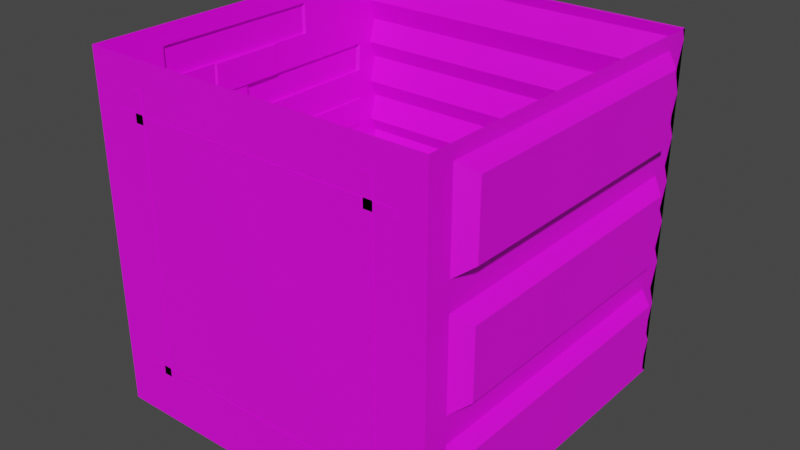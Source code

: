 # Source: map_tileset_4.blend  (saved by Blender 3.3.6; exported with 4.5.12 LTS)
import bpy
from mathutils import Matrix  # noqa: F401  (used for matrix-valued properties, if any)

bpy.ops.wm.read_factory_settings(use_empty=True)
scene = bpy.context.scene
scene.name = 'Scene'

# ---- collections
col_collection = bpy.data.collections.new('Collection'); scene.collection.children.link(col_collection)

# ---- images (referenced by path relative to the original .blend; pixels are not part of the script)
import os
ASSET_DIR = os.environ.get("B2B_ASSET_DIR", "")  # directory of the original .blend (textures are referenced by path, not embedded)
HERE = os.path.dirname(os.path.abspath(__file__))  # packed textures are extracted next to this script under _unpacked/

def load_image(name, relpath, width, height, colorspace="sRGB"):
    """Load a texture the original file referenced (path relative to the .blend, or extracted next to this script)."""
    p = next((c for c in (os.path.join(HERE, relpath), os.path.join(ASSET_DIR, relpath)) if relpath and os.path.exists(c)), "")
    if p:
        img = bpy.data.images.load(p, check_existing=True)
        img.name = name
    else:  # same state as the original file: an image datablock whose file is absent (Cycles renders it pink)
        img = bpy.data.images.new(name, width, height)
        img.source = "FILE"
        img.filepath = "//" + (relpath or name)
    img.colorspace_settings.name = colorspace
    return img
img_concrete_wall_0_png = load_image('concrete_wall_0.png', 'concrete_wall_0.png', 1024, 1024, 'sRGB')
img_ribbed_wall_png = load_image('ribbed_wall.png', 'ribbed_wall.png', 1024, 1024, 'sRGB')
img_brick_wall_png = load_image('brick_wall.png', 'brick_wall.png', 1024, 1024, 'sRGB')
img_concrete_wall_1_png = load_image('concrete_wall_1.png', 'concrete_wall_1.png', 1024, 1024, 'sRGB')
img_metal_001_diffuse_png = load_image('metal_001_diffuse.png', 'metal_001_diffuse.png', 1024, 1024, 'sRGB')
img_wood1_png = load_image('wood1.png', 'wood1.png', 1024, 1024, 'sRGB')

# ---- materials (node trees are filled in below, after node groups)
mat_wall_01 = bpy.data.materials.new('Wall_01')
mat_wall_01.use_transparent_shadow = False
mat_wall_02 = bpy.data.materials.new('Wall_02')
mat_wall_02.use_transparent_shadow = False
mat_wall_03 = bpy.data.materials.new('Wall_03')
mat_wall_03.use_transparent_shadow = False
mat_wall_01_002 = bpy.data.materials.new('Wall_01.002')
mat_wall_01_002.use_transparent_shadow = False
mat_wall_02_002 = bpy.data.materials.new('Wall_02.002')
mat_wall_02_002.use_transparent_shadow = False
mat_wall_02_001 = bpy.data.materials.new('Wall_02.001')
mat_wall_02_001.use_transparent_shadow = False

# ---- material node trees
mat_wall_01.use_nodes = True; mat_wall_01.node_tree.nodes.clear()
_N = mat_wall_01.node_tree.nodes; _L = mat_wall_01.node_tree.links
n0 = _N.new('ShaderNodeBsdfPrincipled'); n0.name = 'Principled BSDF'; n0.location = (10, 300)
n0.distribution = 'GGX'
n0.subsurface_method = 'BURLEY'
n0.inputs[3].default_value = 1.45
n0.inputs[27].default_value = (0.0, 0.0, 0.0, 1.0)
n0.inputs[28].default_value = 1.0
n1 = _N.new('ShaderNodeOutputMaterial'); n1.name = 'Material Output'; n1.location = (300, 300)
n2 = _N.new('ShaderNodeTexImage'); n2.name = 'Image Texture'; n2.location = (-280, 280)
n2.image = img_concrete_wall_0_png
_L.new(n0.outputs[0], n1.inputs[0])
_L.new(n2.outputs[0], n0.inputs[0])
n1.is_active_output = True
mat_wall_02.use_nodes = True; mat_wall_02.node_tree.nodes.clear()
_N = mat_wall_02.node_tree.nodes; _L = mat_wall_02.node_tree.links
n0 = _N.new('ShaderNodeBsdfPrincipled'); n0.name = 'Principled BSDF'; n0.location = (10, 300)
n0.distribution = 'GGX'
n0.subsurface_method = 'BURLEY'
n0.inputs[3].default_value = 1.45
n0.inputs[27].default_value = (0.0, 0.0, 0.0, 1.0)
n0.inputs[28].default_value = 1.0
n1 = _N.new('ShaderNodeOutputMaterial'); n1.name = 'Material Output'; n1.location = (300, 300)
n2 = _N.new('ShaderNodeTexImage'); n2.name = 'Image Texture'; n2.location = (-280, 280)
n2.image = img_ribbed_wall_png
_L.new(n0.outputs[0], n1.inputs[0])
_L.new(n2.outputs[0], n0.inputs[0])
n1.is_active_output = True
mat_wall_03.use_nodes = True; mat_wall_03.node_tree.nodes.clear()
_N = mat_wall_03.node_tree.nodes; _L = mat_wall_03.node_tree.links
n0 = _N.new('ShaderNodeBsdfPrincipled'); n0.name = 'Principled BSDF'; n0.location = (10, 300)
n0.distribution = 'GGX'
n0.subsurface_method = 'BURLEY'
n0.inputs[3].default_value = 1.45
n0.inputs[27].default_value = (0.0, 0.0, 0.0, 1.0)
n0.inputs[28].default_value = 1.0
n1 = _N.new('ShaderNodeOutputMaterial'); n1.name = 'Material Output'; n1.location = (300, 300)
n2 = _N.new('ShaderNodeTexImage'); n2.name = 'Image Texture'; n2.location = (-280, 280)
n2.image = img_brick_wall_png
_L.new(n0.outputs[0], n1.inputs[0])
_L.new(n2.outputs[0], n0.inputs[0])
n1.is_active_output = True
mat_wall_01_002.use_nodes = True; mat_wall_01_002.node_tree.nodes.clear()
_N = mat_wall_01_002.node_tree.nodes; _L = mat_wall_01_002.node_tree.links
n0 = _N.new('ShaderNodeBsdfPrincipled'); n0.name = 'Principled BSDF'; n0.location = (10, 300)
n0.distribution = 'GGX'
n0.subsurface_method = 'BURLEY'
n0.inputs[3].default_value = 1.45
n0.inputs[27].default_value = (0.0, 0.0, 0.0, 1.0)
n0.inputs[28].default_value = 1.0
n1 = _N.new('ShaderNodeOutputMaterial'); n1.name = 'Material Output'; n1.location = (300, 300)
n2 = _N.new('ShaderNodeTexImage'); n2.name = 'Image Texture'; n2.location = (-280, 280)
n2.image = img_concrete_wall_1_png
n2.interpolation = 'Closest'
_L.new(n0.outputs[0], n1.inputs[0])
_L.new(n2.outputs[0], n0.inputs[0])
n1.is_active_output = True
mat_wall_02_002.use_nodes = True; mat_wall_02_002.node_tree.nodes.clear()
_N = mat_wall_02_002.node_tree.nodes; _L = mat_wall_02_002.node_tree.links
n0 = _N.new('ShaderNodeBsdfPrincipled'); n0.name = 'Principled BSDF'; n0.location = (10, 300)
n0.distribution = 'GGX'
n0.subsurface_method = 'BURLEY'
n0.inputs[3].default_value = 1.45
n0.inputs[27].default_value = (0.0, 0.0, 0.0, 1.0)
n0.inputs[28].default_value = 1.0
n1 = _N.new('ShaderNodeOutputMaterial'); n1.name = 'Material Output'; n1.location = (300, 300)
n2 = _N.new('ShaderNodeTexImage'); n2.name = 'Image Texture'; n2.location = (-280, 280)
n2.image = img_metal_001_diffuse_png
_L.new(n0.outputs[0], n1.inputs[0])
_L.new(n2.outputs[0], n0.inputs[0])
n1.is_active_output = True
mat_wall_02_001.use_nodes = True; mat_wall_02_001.node_tree.nodes.clear()
_N = mat_wall_02_001.node_tree.nodes; _L = mat_wall_02_001.node_tree.links
n0 = _N.new('ShaderNodeBsdfPrincipled'); n0.name = 'Principled BSDF'; n0.location = (10, 300)
n0.distribution = 'GGX'
n0.subsurface_method = 'BURLEY'
n0.inputs[3].default_value = 1.45
n0.inputs[27].default_value = (0.0, 0.0, 0.0, 1.0)
n0.inputs[28].default_value = 1.0
n1 = _N.new('ShaderNodeOutputMaterial'); n1.name = 'Material Output'; n1.location = (300, 300)
n2 = _N.new('ShaderNodeTexImage'); n2.name = 'Image Texture'; n2.location = (-280, 280)
n2.image = img_wood1_png
_L.new(n0.outputs[0], n1.inputs[0])
_L.new(n2.outputs[0], n0.inputs[0])
n1.is_active_output = True

# ---- world
world_world = bpy.data.worlds.new('World'); scene.world = world_world
world_world.use_nodes = True; world_world.node_tree.nodes.clear()
_N = world_world.node_tree.nodes; _L = world_world.node_tree.links
n0 = _N.new('ShaderNodeOutputWorld'); n0.name = 'World Output'; n0.location = (300, 300)
n1 = _N.new('ShaderNodeBackground'); n1.name = 'Background'; n1.location = (10, 300)
n1.inputs[0].default_value = (0.05088, 0.05088, 0.05088, 1.0)
_L.new(n1.outputs[0], n0.inputs[0])
n0.is_active_output = True
world_world.color = (0.05088, 0.05088, 0.05088)
world_world.use_sun_shadow = False
world_world.sun_shadow_jitter_overblur = 0.0

# ---- meshes
me_plane = bpy.data.meshes.new('Plane')
me_plane.from_pydata([(-1.0, -1.0, 0.0), (1.0, -1.0, 0.0), (-1.0, 1.0, 0.0), (1.0, 1.0, 0.0)], [], [(0, 1, 3, 2)])
_uv = me_plane.uv_layers.new(name='UVMap')
_uv.uv.foreach_set('vector', [0.0, 0.0, 1.0, 0.0, 1.0, 1.0, 0.0, 1.0])
me_plane.use_remesh_fix_poles = True
me_plane.use_remesh_preserve_attributes = False
me_plane.update()
me_plane_001 = bpy.data.meshes.new('Plane.001')
me_plane_001.from_pydata([(1.0, -1.0, -1.192e-07), (1.0, -1.0, 2.0), (1.0, 1.0, 1.192e-07), (1.0, 1.0, 2.0), (1.081, -0.7803, 1.19), (1.081, -0.7813, 0.8082), (1.081, 0.7837, 0.8095), (1.081, 0.7827, 1.198), (1.081, 0.7934, 1.464), (1.081, 0.7881, 1.862), (1.081, -0.7768, 1.865), (1.081, -0.7789, 1.468), (1.081, 0.7999, 0.5466), (1.081, 0.7999, 0.1327), (1.081, -0.7848, 0.1297), (1.081, -0.784, 0.5446), (1.0, 0.8619, 0.5926), (1.0, 0.8619, 0.08683), (1.0, -0.8532, 0.08363), (1.0, -0.8521, 0.5905), (1.0, -0.8539, 1.25), (1.0, -0.8552, 0.7478), (1.0, 0.863, 0.7491), (1.0, 0.8616, 1.259), (1.0, 0.8685, 1.407), (1.0, 0.8616, 1.919), (1.0, -0.8497, 1.922), (1.0, -0.8525, 1.411)], [], [(0, 1, 27, 24, 3, 2, 22, 23, 20, 21), (5, 4, 7, 6), (21, 22, 16, 19, 18, 0), (3, 24, 25, 26, 27, 1), (10, 9, 8, 11), (0, 18, 17, 16, 22, 2), (13, 14, 15, 12), (13, 12, 16, 17), (14, 13, 17, 18), (15, 14, 18, 19), (12, 15, 19, 16), (4, 5, 21, 20), (5, 6, 22, 21), (6, 7, 23, 22), (7, 4, 20, 23), (8, 9, 25, 24), (9, 10, 26, 25), (10, 11, 27, 26), (11, 8, 24, 27)])
_uv = me_plane_001.uv_layers.new(name='UVMap')
_uv.uv.foreach_set('vector', [-5.96e-08, 1.0, 0.0, -5.96e-08, 0.07376, 0.2944, 0.9342, 0.2965, 1.0, 0.0, 1.0, 1.0, 0.9315, 0.6254, 0.9308, 0.3706, 0.07307, 0.3748, 0.07238, 0.6261, 0.112, 0.5959, 0.1125, 0.4048, 0.8914, 0.401, 0.8919, 0.5953, 0.07238, 0.6261, 0.9315, 0.6254, 0.931, 0.7037, 0.07395, 0.7048, 0.07342, 0.9582, -5.96e-08, 1.0, 1.0, 0.0, 0.9342, 0.2965, 0.9308, 0.04032, 0.07513, 0.03895, 0.07376, 0.2944, 0.0, -5.96e-08, 0.1129, 0.06759, 0.8932, 0.06888, 0.8958, 0.2678, 0.1119, 0.2659, -5.96e-08, 1.0, 0.07342, 0.9582, 0.931, 0.9566, 0.931, 0.7037, 0.9315, 0.6254, 1.0, 1.0, 0.8985, 0.9336, 0.1059, 0.9352, 0.1064, 0.7277, 0.8985, 0.7267, 0.8985, 0.9336, 0.8985, 0.7267, 0.931, 0.7037, 0.931, 0.9566, 0.1059, 0.9352, 0.8985, 0.9336, 0.931, 0.9566, 0.07342, 0.9582, 0.1064, 0.7277, 0.1059, 0.9352, 0.07342, 0.9582, 0.07395, 0.7048, 0.8985, 0.7267, 0.1064, 0.7277, 0.07395, 0.7048, 0.931, 0.7037, 0.1125, 0.4048, 0.112, 0.5959, 0.07238, 0.6261, 0.07307, 0.3748, 0.112, 0.5959, 0.8919, 0.5953, 0.9315, 0.6254, 0.07238, 0.6261, 0.8919, 0.5953, 0.8914, 0.401, 0.9308, 0.3706, 0.9315, 0.6254, 0.8914, 0.401, 0.1125, 0.4048, 0.07307, 0.3748, 0.9308, 0.3706, 0.8958, 0.2678, 0.8932, 0.06888, 0.9308, 0.04032, 0.9342, 0.2965, 0.8932, 0.06888, 0.1129, 0.06759, 0.07513, 0.03895, 0.9308, 0.04032, 0.1129, 0.06759, 0.1119, 0.2659, 0.07376, 0.2944, 0.07513, 0.03895, 0.1119, 0.2659, 0.8958, 0.2678, 0.9342, 0.2965, 0.07376, 0.2944])
me_plane_001.materials.append(mat_wall_01)
me_plane_001.use_remesh_fix_poles = True
me_plane_001.use_remesh_preserve_attributes = False
me_plane_001.update()
me_plane_002 = bpy.data.meshes.new('Plane.002')
me_plane_002.from_pydata([(-1.0, 1.0, 0.0), (1.0, 1.0, 0.0), (-1.0, 0.98, 2.0), (1.0, 0.98, 2.0), (-1.0, 1.0, 1.942), (1.0, 1.0, 1.942), (-1.0, 0.9555, 1.789), (1.0, 0.9555, 1.789), (-1.0, 1.0, 1.665), (1.0, 1.0, 1.665), (-1.0, 0.9555, 1.53), (1.0, 0.9555, 1.53), (-1.0, 1.0, 1.432), (1.0, 1.0, 1.432), (-1.0, 0.9555, 1.281), (1.0, 0.9555, 1.281), (-1.0, 1.0, 1.181), (1.0, 1.0, 1.181), (-1.0, 0.9555, 1.034), (1.0, 0.9555, 1.034), (-1.0, 1.0, 0.9498), (1.0, 1.0, 0.9498), (-1.0, 0.9555, 0.8033), (1.0, 0.9555, 0.8033), (-1.0, 1.0, 0.7035), (1.0, 1.0, 0.7035), (-1.0, 0.9555, 0.5565), (1.0, 0.9555, 0.5565), (-1.0, 1.0, 0.4452), (1.0, 1.0, 0.4452), (-1.0, 0.9555, 0.2849), (1.0, 0.9555, 0.2849), (-1.0, 1.0, 0.2048), (1.0, 1.0, 0.2048), (-1.0, 0.9555, 0.04452), (1.0, 0.9555, 0.04452), (-1.0, 1.0, 2.0), (1.0, 1.0, 2.0)], [], [(4, 5, 3, 2), (6, 7, 5, 4), (8, 9, 7, 6), (10, 11, 9, 8), (12, 13, 11, 10), (14, 15, 13, 12), (16, 17, 15, 14), (18, 19, 17, 16), (20, 21, 19, 18), (22, 23, 21, 20), (24, 25, 23, 22), (26, 27, 25, 24), (28, 29, 27, 26), (30, 31, 29, 28), (32, 33, 31, 30), (34, 35, 33, 32), (0, 1, 35, 34), (18, 16, 20), (22, 20, 24), (26, 24, 28), (30, 28, 32), (34, 32, 0), (14, 12, 16), (10, 8, 12), (6, 4, 8), (7, 9, 5), (11, 13, 9), (15, 17, 13), (19, 21, 17), (23, 25, 21), (27, 29, 25), (31, 33, 29), (35, 1, 33), (2, 3, 37, 36), (2, 36, 4), (3, 5, 37)])
_uv = me_plane_002.uv_layers.new(name='UVMap')
_uv.uv.foreach_set('vector', [0.0, 0.9712, 1.0, 0.9712, 1.0, 1.0, 0.0, 1.0, 0.0, 0.8947, 1.0, 0.8947, 1.0, 0.9712, 0.0, 0.9712, 0.0, 0.8325, 1.0, 0.8325, 1.0, 0.8947, 0.0, 0.8947, 0.0, 0.7648, 1.0, 0.7648, 1.0, 0.8325, 0.0, 0.8325, 0.0, 0.7159, 1.0, 0.7159, 1.0, 0.7648, 0.0, 0.7648, 0.0, 0.6403, 1.0, 0.6403, 1.0, 0.7159, 0.0, 0.7159, 0.0, 0.5903, 1.0, 0.5903, 1.0, 0.6403, 0.0, 0.6403, 0.0, 0.517, 1.0, 0.517, 1.0, 0.5903, 0.0, 0.5903, 0.0, 0.4749, 1.0, 0.4749, 1.0, 0.517, 0.0, 0.517, 0.0, 0.4017, 1.0, 0.4017, 1.0, 0.4749, 0.0, 0.4749, 0.0, 0.3517, 1.0, 0.3517, 1.0, 0.4017, 0.0, 0.4017, 0.0, 0.2783, 1.0, 0.2783, 1.0, 0.3517, 0.0, 0.3517, 0.0, 0.2226, 1.0, 0.2226, 1.0, 0.2783, 0.0, 0.2783, 0.0, 0.1425, 1.0, 0.1425, 1.0, 0.2226, 0.0, 0.2226, 0.0, 0.1024, 1.0, 0.1024, 1.0, 0.1425, 0.0, 0.1425, 0.0, 0.02226, 1.0, 0.02226, 1.0, 0.1024, 0.0, 0.1024, 0.0, 0.0, 1.0, 0.0, 1.0, 0.02226, 0.0, 0.02226, 0.0, 0.517, 0.0, 0.5903, 0.0, 0.4749, 0.0, 0.4017, 0.0, 0.4749, 0.0, 0.3517, 0.0, 0.2783, 0.0, 0.3517, 0.0, 0.2226, 0.0, 0.1425, 0.0, 0.2226, 0.0, 0.1024, 0.0, 0.02226, 0.0, 0.1024, 0.0, 0.0, 0.0, 0.6403, 0.0, 0.7159, 0.0, 0.5903, 0.0, 0.7648, 0.0, 0.8325, 0.0, 0.7159, 0.0, 0.8947, 0.0, 0.9712, 0.0, 0.8325, 1.0, 0.8947, 1.0, 0.8325, 1.0, 0.9712, 1.0, 0.7648, 1.0, 0.7159, 1.0, 0.8325, 1.0, 0.6403, 1.0, 0.5903, 1.0, 0.7159, 1.0, 0.517, 1.0, 0.4749, 1.0, 0.5903, 1.0, 0.4017, 1.0, 0.3517, 1.0, 0.4749, 1.0, 0.2783, 1.0, 0.2226, 1.0, 0.3517, 1.0, 0.1425, 1.0, 0.1024, 1.0, 0.2226, 1.0, 0.02226, 1.0, 0.0, 1.0, 0.1024, 0.0, 1.0, 1.0, 1.0, 1.0, 1.0, 0.0, 1.0, 0.0, 1.0, 0.0, 1.0, 0.0, 0.9712, 1.0, 1.0, 1.0, 0.9712, 1.0, 1.0])
me_plane_002.materials.append(mat_wall_02)
me_plane_002.use_remesh_fix_poles = True
me_plane_002.use_remesh_preserve_attributes = False
me_plane_002.update()
me_plane_003 = bpy.data.meshes.new('Plane.003')
me_plane_003.from_pydata([(-1.0, -1.0, 2.0), (-1.0, -1.0, 0.0), (-1.0, 1.0, 2.0), (-1.0, 1.0, 0.0), (-1.0, -1.0, 1.889), (-1.0, 1.0, 1.889), (-1.0, -1.0, 1.715), (-1.0, 1.0, 1.715), (-1.0, -1.0, 1.542), (-1.0, 1.0, 1.542), (-1.0, -1.0, 1.378), (-1.0, 1.0, 1.378), (-1.0, -1.0, 1.205), (-1.0, 1.0, 1.205), (-1.0, -1.0, 1.037), (-1.0, 1.0, 1.037), (-1.0, -1.0, 0.8706), (-1.0, 1.0, 0.8706), (-1.0, -1.0, 0.7049), (-1.0, 1.0, 0.7049), (-1.0, -1.0, 0.5408), (-1.0, 1.0, 0.5408), (-1.0, -1.0, 0.3835), (-1.0, 1.0, 0.3835), (-1.0, -1.0, 0.2182), (-1.0, 1.0, 0.2182), (-1.0, -1.0, 0.06109), (-1.0, 1.0, 0.06109), (-1.0, 0.4106, 1.889), (-1.0, 0.4106, 1.715), (-1.0, -0.5937, 1.715), (-1.0, -0.5937, 1.889), (-1.0, -0.2723, 1.715), (-1.0, -0.2789, 1.542), (-1.0, 0.1645, 1.715), (-1.0, 0.1712, 1.542), (-1.0, 0.6279, 1.715), (-1.0, 0.6191, 1.542), (-1.0, 0.9162, 1.889), (-1.0, 0.914, 1.715), (-1.0, 0.863, 1.542), (-1.0, 0.8541, 1.378), (-1.0, -0.05496, 1.542), (-1.0, -0.05718, 1.378), (-1.0, -0.6824, 1.542), (-1.0, -0.678, 1.378), (-1.0, -0.5738, 1.205), (-1.0, -0.5716, 1.378), (-1.0, 0.4084, 1.378), (-1.0, 0.3951, 1.205), (-1.0, 0.8541, 1.205), (-1.0, 0.8408, 1.037), (-1.0, -0.2922, 1.205), (-1.0, -0.2856, 1.037), (-1.0, -0.5051, 0.8706), (-1.0, -0.5051, 1.037), (-1.0, 0.3863, 0.8706), (-1.0, 0.3951, 1.037), (-1.0, 0.5592, 0.8706), (-1.0, 0.5481, 0.7049), (-1.0, 0.06033, 0.8706), (-1.0, 0.06255, 0.7049), (-1.0, -0.8443, 0.8706), (-1.0, -0.8421, 0.7049), (-1.0, -0.4585, 0.5408), (-1.0, -0.4607, 0.7049), (-1.0, -0.1082, 0.5408), (-1.0, -0.1126, 0.7049), (-1.0, 0.7499, 0.7049), (-1.0, 0.741, 0.5408), (-1.0, 0.4306, 0.5408), (-1.0, 0.4328, 0.3835), (-1.0, -0.2922, 0.3835), (-1.0, -0.2966, 0.5408), (-1.0, -0.6403, 0.5408), (-1.0, -0.647, 0.3835), (-1.0, -0.494, 0.2182), (-1.0, -0.4962, 0.3835), (-1.0, -0.1326, 0.3835), (-1.0, -0.1326, 0.2182), (-1.0, 0.6723, 0.2182), (-1.0, 0.6723, 0.06109), (-1.0, 0.2111, 0.06109), (-1.0, 0.2178, 0.2182), (-1.0, -0.5893, 0.2182), (-1.0, -0.596, 0.06109), (-1.016, -0.5827, 1.887), (-1.016, 0.4002, 1.887), (-1.016, 0.1593, 1.716), (-1.016, 0.4002, 1.716), (-1.016, -0.5827, 1.716), (-1.016, -0.2681, 1.716), (-0.9909, -0.2648, 1.711), (-0.9909, -0.2712, 1.544), (-0.9909, 0.1571, 1.711), (-0.9909, -0.05493, 1.544), (-0.9909, 0.1635, 1.544), (-1.018, -0.04292, 1.54), (-1.018, 0.1773, 1.54), (-1.018, 0.6133, 1.54), (-1.018, 0.8507, 1.54), (-1.018, 0.4082, 1.38), (-1.018, 0.8421, 1.38), (-1.018, -0.04508, 1.38), (-0.9901, -0.2718, 1.202), (-0.9901, 0.3925, 1.202), (-0.9901, 0.8361, 1.202), (-0.9901, 0.3925, 1.04), (-0.9901, 0.8233, 1.04), (-0.9901, -0.2654, 1.04), (-1.008, -0.8443, 0.8706), (-1.008, -0.5051, 0.8706), (-1.008, 0.06033, 0.8706), (-1.008, -0.1126, 0.7049), (-1.008, 0.06255, 0.7049), (-1.008, -0.8421, 0.7049), (-1.008, -0.4607, 0.7049), (-1.007, -0.4607, 0.7049), (-1.007, -0.4585, 0.5408), (-1.007, -0.2966, 0.5408), (-1.007, -0.1082, 0.5408), (-1.007, -0.1126, 0.7049), (-0.9876, -0.2831, 0.5373), (-0.9876, -0.1031, 0.5373), (-0.9876, 0.4115, 0.5373), (-0.9876, -0.1264, 0.387), (-0.9876, 0.4136, 0.387), (-0.9876, -0.2788, 0.387), (-1.018, -0.4919, 0.3819), (-1.018, -0.2926, 0.3819), (-1.018, -0.4897, 0.2205), (-1.018, -0.1367, 0.3819), (-1.018, -0.1367, 0.2205), (-0.9912, 0.2287, 0.2144), (-0.9912, 0.6612, 0.2144), (-0.9912, 0.2223, 0.06489), (-0.9912, 0.6612, 0.06489)], [], [(26, 1, 3, 27, 81, 82, 85), (0, 4, 31, 28, 38, 5, 2), (4, 6, 30, 31), (6, 8, 44, 33, 32, 30), (8, 10, 45, 44), (10, 12, 46, 47, 45), (12, 14, 55, 53, 52, 46), (14, 16, 62, 54, 55), (16, 18, 63, 62), (18, 20, 74, 64, 65, 63), (20, 22, 75, 74), (22, 24, 84, 76, 77, 75), (24, 26, 85, 84), (86, 90, 91, 88, 89, 87), (28, 29, 36, 39, 38), (29, 28, 87, 89), (35, 34, 94, 96), (34, 35, 37, 36, 29), (36, 37, 40, 9, 7, 39), (38, 39, 7, 5), (40, 41, 11, 9), (37, 35, 98, 99), (44, 45, 47, 43, 42, 33), (47, 46, 52, 49, 48, 43), (48, 49, 50, 13, 11, 41), (50, 51, 15, 13), (51, 50, 106, 108), (55, 54, 60, 56, 57, 53), (57, 56, 58, 17, 15, 51), (58, 59, 68, 19, 17), (60, 61, 59, 58, 56), (63, 65, 116, 115), (73, 66, 120, 119), (67, 66, 70, 69, 68, 59, 61), (68, 69, 21, 19), (70, 71, 23, 21, 69), (73, 72, 127, 122), (74, 75, 77, 72, 73, 64), (79, 78, 131, 132), (78, 79, 83, 80, 25, 23, 71), (80, 81, 27, 25), (82, 81, 136, 135), (84, 85, 82, 83, 79, 76), (28, 31, 86, 87), (32, 34, 88, 91), (31, 30, 90, 86), (34, 29, 89, 88), (30, 32, 91, 90), (92, 93, 95, 96, 94), (34, 32, 92, 94), (33, 42, 95, 93), (42, 35, 96, 95), (32, 33, 93, 92), (97, 103, 101, 102, 100, 99, 98), (41, 40, 100, 102), (40, 37, 99, 100), (42, 43, 103, 97), (35, 42, 97, 98), (43, 48, 101, 103), (48, 41, 102, 101), (104, 109, 107, 108, 106, 105), (50, 49, 105, 106), (49, 52, 104, 105), (52, 53, 109, 104), (57, 51, 108, 107), (53, 57, 107, 109), (110, 115, 116, 113, 114, 112, 111), (62, 63, 115, 110), (67, 61, 114, 113), (65, 67, 113, 116), (54, 62, 110, 111), (61, 60, 112, 114), (60, 54, 111, 112), (117, 118, 119, 120, 121), (67, 65, 117, 121), (64, 73, 119, 118), (65, 64, 118, 117), (66, 67, 121, 120), (122, 127, 125, 126, 124, 123), (66, 73, 122, 123), (72, 78, 125, 127), (78, 71, 126, 125), (71, 70, 124, 126), (70, 66, 123, 124), (128, 130, 132, 131, 129), (72, 77, 128, 129), (78, 72, 129, 131), (76, 79, 132, 130), (77, 76, 130, 128), (133, 135, 136, 134), (81, 80, 134, 136), (80, 83, 133, 134), (83, 82, 135, 133)])
_uv = me_plane_003.uv_layers.new(name='UVMap')
_uv.uv.foreach_set('vector', [-1.821e-09, 0.03055, 0.0, -5.96e-08, 1.0, 0.0, 1.0, 0.03055, 0.8361, 0.03055, 0.6055, 0.03055, 0.202, 0.03055, -5.96e-08, 1.0, -5.631e-08, 0.9447, 0.2031, 0.9447, 0.7053, 0.9447, 0.9581, 0.9447, 1.0, 0.9447, 1.0, 1.0, -5.631e-08, 0.9447, -5.11e-08, 0.8573, 0.2031, 0.8573, 0.2031, 0.9447, -5.11e-08, 0.8573, -4.595e-08, 0.7709, 0.1588, 0.7709, 0.3605, 0.7709, 0.3639, 0.8573, 0.2031, 0.8573, -4.595e-08, 0.7709, -4.106e-08, 0.6889, 0.161, 0.6889, 0.1588, 0.7709, -4.106e-08, 0.6889, -3.591e-08, 0.6025, 0.2131, 0.6025, 0.2142, 0.6889, 0.161, 0.6889, -3.591e-08, 0.6025, -3.09e-08, 0.5184, 0.2475, 0.5184, 0.3572, 0.5184, 0.3539, 0.6025, 0.2131, 0.6025, -3.09e-08, 0.5184, -2.595e-08, 0.4353, 0.07785, 0.4353, 0.2475, 0.4353, 0.2475, 0.5184, -2.595e-08, 0.4353, -2.101e-08, 0.3524, 0.07896, 0.3524, 0.07785, 0.4353, -2.101e-08, 0.3524, -1.612e-08, 0.2704, 0.1798, 0.2704, 0.2708, 0.2704, 0.2696, 0.3524, 0.07896, 0.3524, -1.612e-08, 0.2704, -1.143e-08, 0.1917, 0.1765, 0.1917, 0.1798, 0.2704, -1.143e-08, 0.1917, -6.502e-09, 0.1091, 0.2053, 0.1091, 0.253, 0.1091, 0.2519, 0.1917, 0.1765, 0.1917, -6.502e-09, 0.1091, -1.821e-09, 0.03055, 0.202, 0.03055, 0.2053, 0.1091, 0.2031, 0.9447, 0.2031, 0.8573, 0.3639, 0.8573, 0.5823, 0.8573, 0.7053, 0.8573, 0.7053, 0.9447, 0.7053, 0.9447, 0.7053, 0.8573, 0.814, 0.8573, 0.957, 0.8573, 0.9581, 0.9447, 0.7053, 0.8573, 0.7053, 0.9447, 0.7053, 0.9447, 0.7053, 0.8573, 0.5856, 0.7709, 0.5823, 0.8573, 0.5823, 0.8573, 0.5856, 0.7709, 0.5823, 0.8573, 0.5856, 0.7709, 0.8095, 0.7709, 0.814, 0.8573, 0.7053, 0.8573, 0.814, 0.8573, 0.8095, 0.7709, 0.9315, 0.7709, 1.0, 0.7709, 1.0, 0.8573, 0.957, 0.8573, 0.9581, 0.9447, 0.957, 0.8573, 1.0, 0.8573, 1.0, 0.9447, 0.9315, 0.7709, 0.927, 0.6889, 1.0, 0.6889, 1.0, 0.7709, 0.8095, 0.7709, 0.5856, 0.7709, 0.5856, 0.7709, 0.8095, 0.7709, 0.1588, 0.7709, 0.161, 0.6889, 0.2142, 0.6889, 0.4714, 0.6889, 0.4725, 0.7709, 0.3605, 0.7709, 0.2142, 0.6889, 0.2131, 0.6025, 0.3539, 0.6025, 0.6976, 0.6025, 0.7042, 0.6889, 0.4714, 0.6889, 0.7042, 0.6889, 0.6976, 0.6025, 0.927, 0.6025, 1.0, 0.6025, 1.0, 0.6889, 0.927, 0.6889, 0.927, 0.6025, 0.9204, 0.5184, 1.0, 0.5184, 1.0, 0.6025, 0.9204, 0.5184, 0.927, 0.6025, 0.927, 0.6025, 0.9204, 0.5184, 0.2475, 0.5184, 0.2475, 0.4353, 0.5302, 0.4353, 0.6931, 0.4353, 0.6976, 0.5184, 0.3572, 0.5184, 0.6976, 0.5184, 0.6931, 0.4353, 0.7796, 0.4353, 1.0, 0.4353, 1.0, 0.5184, 0.9204, 0.5184, 0.7796, 0.4353, 0.7741, 0.3524, 0.8749, 0.3524, 1.0, 0.3524, 1.0, 0.4353, 0.5302, 0.4353, 0.5313, 0.3524, 0.7741, 0.3524, 0.7796, 0.4353, 0.6931, 0.4353, 0.07896, 0.3524, 0.2696, 0.3524, 0.2696, 0.3524, 0.07896, 0.3524, 0.3517, 0.2704, 0.4459, 0.2704, 0.4459, 0.2704, 0.3517, 0.2704, 0.4437, 0.3524, 0.4459, 0.2704, 0.7153, 0.2704, 0.8705, 0.2704, 0.8749, 0.3524, 0.7741, 0.3524, 0.5313, 0.3524, 0.8749, 0.3524, 0.8705, 0.2704, 1.0, 0.2704, 1.0, 0.3524, 0.7153, 0.2704, 0.7164, 0.1917, 1.0, 0.1917, 1.0, 0.2704, 0.8705, 0.2704, 0.3517, 0.2704, 0.3539, 0.1917, 0.3539, 0.1917, 0.3517, 0.2704, 0.1798, 0.2704, 0.1765, 0.1917, 0.2519, 0.1917, 0.3539, 0.1917, 0.3517, 0.2704, 0.2708, 0.2704, 0.4337, 0.1091, 0.4337, 0.1917, 0.4337, 0.1917, 0.4337, 0.1091, 0.4337, 0.1917, 0.4337, 0.1091, 0.6089, 0.1091, 0.8361, 0.1091, 1.0, 0.1091, 1.0, 0.1917, 0.7164, 0.1917, 0.8361, 0.1091, 0.8361, 0.03055, 1.0, 0.03055, 1.0, 0.1091, 0.6055, 0.03055, 0.8361, 0.03055, 0.8361, 0.03055, 0.6055, 0.03055, 0.2053, 0.1091, 0.202, 0.03055, 0.6055, 0.03055, 0.6089, 0.1091, 0.4337, 0.1091, 0.253, 0.1091, 0.7053, 0.9447, 0.2031, 0.9447, 0.2031, 0.9447, 0.7053, 0.9447, 0.3639, 0.8573, 0.5823, 0.8573, 0.5823, 0.8573, 0.3639, 0.8573, 0.2031, 0.9447, 0.2031, 0.8573, 0.2031, 0.8573, 0.2031, 0.9447, 0.5823, 0.8573, 0.7053, 0.8573, 0.7053, 0.8573, 0.5823, 0.8573, 0.2031, 0.8573, 0.3639, 0.8573, 0.3639, 0.8573, 0.2031, 0.8573, 0.3639, 0.8573, 0.3605, 0.7709, 0.4725, 0.7709, 0.5856, 0.7709, 0.5823, 0.8573, 0.5823, 0.8573, 0.3639, 0.8573, 0.3639, 0.8573, 0.5823, 0.8573, 0.3605, 0.7709, 0.4725, 0.7709, 0.4725, 0.7709, 0.3605, 0.7709, 0.4725, 0.7709, 0.5856, 0.7709, 0.5856, 0.7709, 0.4725, 0.7709, 0.3639, 0.8573, 0.3605, 0.7709, 0.3605, 0.7709, 0.3639, 0.8573, 0.4725, 0.7709, 0.4714, 0.6889, 0.7042, 0.6889, 0.927, 0.6889, 0.9315, 0.7709, 0.8095, 0.7709, 0.5856, 0.7709, 0.927, 0.6889, 0.9315, 0.7709, 0.9315, 0.7709, 0.927, 0.6889, 0.9315, 0.7709, 0.8095, 0.7709, 0.8095, 0.7709, 0.9315, 0.7709, 0.4725, 0.7709, 0.4714, 0.6889, 0.4714, 0.6889, 0.4725, 0.7709, 0.5856, 0.7709, 0.4725, 0.7709, 0.4725, 0.7709, 0.5856, 0.7709, 0.4714, 0.6889, 0.7042, 0.6889, 0.7042, 0.6889, 0.4714, 0.6889, 0.7042, 0.6889, 0.927, 0.6889, 0.927, 0.6889, 0.7042, 0.6889, 0.3539, 0.6025, 0.3572, 0.5184, 0.6976, 0.5184, 0.9204, 0.5184, 0.927, 0.6025, 0.6976, 0.6025, 0.927, 0.6025, 0.6976, 0.6025, 0.6976, 0.6025, 0.927, 0.6025, 0.6976, 0.6025, 0.3539, 0.6025, 0.3539, 0.6025, 0.6976, 0.6025, 0.3539, 0.6025, 0.3572, 0.5184, 0.3572, 0.5184, 0.3539, 0.6025, 0.6976, 0.5184, 0.9204, 0.5184, 0.9204, 0.5184, 0.6976, 0.5184, 0.3572, 0.5184, 0.6976, 0.5184, 0.6976, 0.5184, 0.3572, 0.5184, 0.07785, 0.4353, 0.07896, 0.3524, 0.2696, 0.3524, 0.4437, 0.3524, 0.5313, 0.3524, 0.5302, 0.4353, 0.2475, 0.4353, 0.07785, 0.4353, 0.07896, 0.3524, 0.07896, 0.3524, 0.07785, 0.4353, 0.4437, 0.3524, 0.5313, 0.3524, 0.5313, 0.3524, 0.4437, 0.3524, 0.2696, 0.3524, 0.4437, 0.3524, 0.4437, 0.3524, 0.2696, 0.3524, 0.2475, 0.4353, 0.07785, 0.4353, 0.07785, 0.4353, 0.2475, 0.4353, 0.5313, 0.3524, 0.5302, 0.4353, 0.5302, 0.4353, 0.5313, 0.3524, 0.5302, 0.4353, 0.2475, 0.4353, 0.2475, 0.4353, 0.5302, 0.4353, 0.2696, 0.3524, 0.2708, 0.2704, 0.3517, 0.2704, 0.4459, 0.2704, 0.4437, 0.3524, 0.4437, 0.3524, 0.2696, 0.3524, 0.2696, 0.3524, 0.4437, 0.3524, 0.2708, 0.2704, 0.3517, 0.2704, 0.3517, 0.2704, 0.2708, 0.2704, 0.2696, 0.3524, 0.2708, 0.2704, 0.2708, 0.2704, 0.2696, 0.3524, 0.4459, 0.2704, 0.4437, 0.3524, 0.4437, 0.3524, 0.4459, 0.2704, 0.3517, 0.2704, 0.3539, 0.1917, 0.4337, 0.1917, 0.7164, 0.1917, 0.7153, 0.2704, 0.4459, 0.2704, 0.4459, 0.2704, 0.3517, 0.2704, 0.3517, 0.2704, 0.4459, 0.2704, 0.3539, 0.1917, 0.4337, 0.1917, 0.4337, 0.1917, 0.3539, 0.1917, 0.4337, 0.1917, 0.7164, 0.1917, 0.7164, 0.1917, 0.4337, 0.1917, 0.7164, 0.1917, 0.7153, 0.2704, 0.7153, 0.2704, 0.7164, 0.1917, 0.7153, 0.2704, 0.4459, 0.2704, 0.4459, 0.2704, 0.7153, 0.2704, 0.2519, 0.1917, 0.253, 0.1091, 0.4337, 0.1091, 0.4337, 0.1917, 0.3539, 0.1917, 0.3539, 0.1917, 0.2519, 0.1917, 0.2519, 0.1917, 0.3539, 0.1917, 0.4337, 0.1917, 0.3539, 0.1917, 0.3539, 0.1917, 0.4337, 0.1917, 0.253, 0.1091, 0.4337, 0.1091, 0.4337, 0.1091, 0.253, 0.1091, 0.2519, 0.1917, 0.253, 0.1091, 0.253, 0.1091, 0.2519, 0.1917, 0.6089, 0.1091, 0.6055, 0.03055, 0.8361, 0.03055, 0.8361, 0.1091, 0.8361, 0.03055, 0.8361, 0.1091, 0.8361, 0.1091, 0.8361, 0.03055, 0.8361, 0.1091, 0.6089, 0.1091, 0.6089, 0.1091, 0.8361, 0.1091, 0.6089, 0.1091, 0.6055, 0.03055, 0.6055, 0.03055, 0.6089, 0.1091])
me_plane_003.materials.append(mat_wall_03)
me_plane_003.use_remesh_fix_poles = True
me_plane_003.use_remesh_preserve_attributes = False
me_plane_003.update()
me_plane_004 = bpy.data.meshes.new('Plane.004')
me_plane_004.from_pydata([(-1.0, -1.0, 2.0), (1.0, -1.0, 2.0), (-1.0, -1.0, 0.0), (1.0, -1.0, 0.0)], [], [(0, 1, 3, 2)])
_uv = me_plane_004.uv_layers.new(name='UVMap')
_uv.uv.foreach_set('vector', [0.0, 0.0, 1.0, 0.0, 1.0, 1.0, 0.0, 1.0])
me_plane_004.materials.append(mat_wall_01_002)
me_plane_004.update()
me_cube_001 = bpy.data.meshes.new('Cube.001')
me_cube_001.from_pydata([(0.675, -1.001, 0.15), (0.675, -1.001, 1.85), (0.675, -0.9508, 0.15), (0.675, -0.9508, 1.85), (0.725, -1.001, 0.15), (0.725, -1.001, 1.85), (0.725, -0.9508, 0.15), (0.725, -0.9508, 1.85), (-0.725, -1.001, 0.15), (-0.725, -1.001, 1.85), (-0.725, -0.9508, 0.15), (-0.725, -0.9508, 1.85), (-0.675, -1.001, 0.15), (-0.675, -1.001, 1.85), (-0.675, -0.9508, 0.15), (-0.675, -0.9508, 1.85), (-0.8276, -0.9642, 0.1221), (-0.8276, -0.9642, 0.1973), (-0.8276, -0.889, 0.1221), (-0.8276, -0.889, 0.1973), (0.8276, -0.9642, 0.1221), (0.8276, -0.9642, 0.1973), (0.8276, -0.889, 0.1221), (0.8276, -0.889, 0.1973), (-0.8276, -0.9642, 0.3093), (-0.8276, -0.9642, 0.3845), (-0.8276, -0.889, 0.3093), (-0.8276, -0.889, 0.3845), (0.8276, -0.9642, 0.3093), (0.8276, -0.9642, 0.3845), (0.8276, -0.889, 0.3093), (0.8276, -0.889, 0.3845), (-0.8276, -0.9642, 0.4965), (-0.8276, -0.9642, 0.5717), (-0.8276, -0.889, 0.4965), (-0.8276, -0.889, 0.5717), (0.8276, -0.9642, 0.4965), (0.8276, -0.9642, 0.5717), (0.8276, -0.889, 0.4965), (0.8276, -0.889, 0.5717), (-0.8276, -0.9642, 0.6837), (-0.8276, -0.9642, 0.7589), (-0.8276, -0.889, 0.6837), (-0.8276, -0.889, 0.7589), (0.8276, -0.9642, 0.6837), (0.8276, -0.9642, 0.7589), (0.8276, -0.889, 0.6837), (0.8276, -0.889, 0.7589), (-0.8276, -0.9642, 0.8709), (-0.8276, -0.9642, 0.9461), (-0.8276, -0.889, 0.8709), (-0.8276, -0.889, 0.9461), (0.8276, -0.9642, 0.8709), (0.8276, -0.9642, 0.9461), (0.8276, -0.889, 0.8709), (0.8276, -0.889, 0.9461), (-0.8276, -0.9642, 1.058), (-0.8276, -0.9642, 1.133), (-0.8276, -0.889, 1.058), (-0.8276, -0.889, 1.133), (0.8276, -0.9642, 1.058), (0.8276, -0.9642, 1.133), (0.8276, -0.889, 1.058), (0.8276, -0.889, 1.133), (-0.8276, -0.9642, 1.245), (-0.8276, -0.9642, 1.321), (-0.8276, -0.889, 1.245), (-0.8276, -0.889, 1.321), (0.8276, -0.9642, 1.245), (0.8276, -0.9642, 1.321), (0.8276, -0.889, 1.245), (0.8276, -0.889, 1.321), (-0.8276, -0.9642, 1.433), (-0.8276, -0.9642, 1.508), (-0.8276, -0.889, 1.433), (-0.8276, -0.889, 1.508), (0.8276, -0.9642, 1.433), (0.8276, -0.9642, 1.508), (0.8276, -0.889, 1.433), (0.8276, -0.889, 1.508), (-0.8276, -0.9642, 1.62), (-0.8276, -0.9642, 1.695), (-0.8276, -0.889, 1.62), (-0.8276, -0.889, 1.695), (0.8276, -0.9642, 1.62), (0.8276, -0.9642, 1.695), (0.8276, -0.889, 1.62), (0.8276, -0.889, 1.695), (-0.8276, -0.9642, 1.807), (-0.8276, -0.9642, 1.882), (-0.8276, -0.889, 1.807), (-0.8276, -0.889, 1.882), (0.8276, -0.9642, 1.807), (0.8276, -0.9642, 1.882), (0.8276, -0.889, 1.807), (0.8276, -0.889, 1.882)], [], [(0, 1, 3, 2), (2, 3, 7, 6), (6, 7, 5, 4), (4, 5, 1, 0), (2, 6, 4, 0), (7, 3, 1, 5), (8, 9, 11, 10), (10, 11, 15, 14), (14, 15, 13, 12), (12, 13, 9, 8), (10, 14, 12, 8), (15, 11, 9, 13), (16, 17, 19, 18), (18, 19, 23, 22), (22, 23, 21, 20), (20, 21, 17, 16), (18, 22, 20, 16), (23, 19, 17, 21), (24, 25, 27, 26), (26, 27, 31, 30), (30, 31, 29, 28), (28, 29, 25, 24), (26, 30, 28, 24), (31, 27, 25, 29), (32, 33, 35, 34), (34, 35, 39, 38), (38, 39, 37, 36), (36, 37, 33, 32), (34, 38, 36, 32), (39, 35, 33, 37), (40, 41, 43, 42), (42, 43, 47, 46), (46, 47, 45, 44), (44, 45, 41, 40), (42, 46, 44, 40), (47, 43, 41, 45), (48, 49, 51, 50), (50, 51, 55, 54), (54, 55, 53, 52), (52, 53, 49, 48), (50, 54, 52, 48), (55, 51, 49, 53), (56, 57, 59, 58), (58, 59, 63, 62), (62, 63, 61, 60), (60, 61, 57, 56), (58, 62, 60, 56), (63, 59, 57, 61), (64, 65, 67, 66), (66, 67, 71, 70), (70, 71, 69, 68), (68, 69, 65, 64), (66, 70, 68, 64), (71, 67, 65, 69), (72, 73, 75, 74), (74, 75, 79, 78), (78, 79, 77, 76), (76, 77, 73, 72), (74, 78, 76, 72), (79, 75, 73, 77), (80, 81, 83, 82), (82, 83, 87, 86), (86, 87, 85, 84), (84, 85, 81, 80), (82, 86, 84, 80), (87, 83, 81, 85), (88, 89, 91, 90), (90, 91, 95, 94), (94, 95, 93, 92), (92, 93, 89, 88), (90, 94, 92, 88), (95, 91, 89, 93)])
me_cube_001.polygons.foreach_set('material_index', [0, 0, 0, 0, 0, 0, 0, 0, 0, 0, 0, 0, 1, 1, 1, 1, 1, 1, 1, 1, 1, 1, 1, 1, 1, 1, 1, 1, 1, 1, 1, 1, 1, 1, 1, 1, 1, 1, 1, 1, 1, 1, 1, 1, 1, 1, 1, 1, 1, 1, 1, 1, 1, 1, 1, 1, 1, 1, 1, 1, 1, 1, 1, 1, 1, 1, 1, 1, 1, 1, 1, 1])
_uv = me_cube_001.uv_layers.new(name='UVMap')
_uv.uv.foreach_set('vector', [0.375, 0.0, 0.625, 0.0, 0.625, 0.25, 0.375, 0.25, 0.375, 0.25, 0.625, 0.25, 0.625, 0.5, 0.375, 0.5, 0.375, 0.5, 0.625, 0.5, 0.625, 0.75, 0.375, 0.75, 0.375, 0.75, 0.625, 0.75, 0.625, 1.0, 0.375, 1.0, 0.125, 0.5, 0.375, 0.5, 0.375, 0.75, 0.125, 0.75, 0.625, 0.5, 0.875, 0.5, 0.875, 0.75, 0.625, 0.75, 0.375, 0.0, 0.625, 0.0, 0.625, 0.25, 0.375, 0.25, 0.375, 0.25, 0.625, 0.25, 0.625, 0.5, 0.375, 0.5, 0.375, 0.5, 0.625, 0.5, 0.625, 0.75, 0.375, 0.75, 0.375, 0.75, 0.625, 0.75, 0.625, 1.0, 0.375, 1.0, 0.125, 0.5, 0.375, 0.5, 0.375, 0.75, 0.125, 0.75, 0.625, 0.5, 0.875, 0.5, 0.875, 0.75, 0.625, 0.75, 0.375, 0.0, 0.625, 0.0, 0.625, 0.25, 0.375, 0.25, 0.375, 0.25, 0.625, 0.25, 0.625, 0.5, 0.375, 0.5, 0.375, 0.5, 0.625, 0.5, 0.625, 0.75, 0.375, 0.75, 0.375, 0.75, 0.625, 0.75, 0.625, 1.0, 0.375, 1.0, 0.125, 0.5, 0.375, 0.5, 0.375, 0.75, 0.125, 0.75, 0.625, 0.5, 0.875, 0.5, 0.875, 0.75, 0.625, 0.75, 0.375, 0.0, 0.625, 0.0, 0.625, 0.25, 0.375, 0.25, 0.375, 0.25, 0.625, 0.25, 0.625, 0.5, 0.375, 0.5, 0.375, 0.5, 0.625, 0.5, 0.625, 0.75, 0.375, 0.75, 0.375, 0.75, 0.625, 0.75, 0.625, 1.0, 0.375, 1.0, 0.125, 0.5, 0.375, 0.5, 0.375, 0.75, 0.125, 0.75, 0.625, 0.5, 0.875, 0.5, 0.875, 0.75, 0.625, 0.75, 0.375, 0.0, 0.625, 0.0, 0.625, 0.25, 0.375, 0.25, 0.375, 0.25, 0.625, 0.25, 0.625, 0.5, 0.375, 0.5, 0.375, 0.5, 0.625, 0.5, 0.625, 0.75, 0.375, 0.75, 0.375, 0.75, 0.625, 0.75, 0.625, 1.0, 0.375, 1.0, 0.125, 0.5, 0.375, 0.5, 0.375, 0.75, 0.125, 0.75, 0.625, 0.5, 0.875, 0.5, 0.875, 0.75, 0.625, 0.75, 0.375, 0.0, 0.625, 0.0, 0.625, 0.25, 0.375, 0.25, 0.375, 0.25, 0.625, 0.25, 0.625, 0.5, 0.375, 0.5, 0.375, 0.5, 0.625, 0.5, 0.625, 0.75, 0.375, 0.75, 0.375, 0.75, 0.625, 0.75, 0.625, 1.0, 0.375, 1.0, 0.125, 0.5, 0.375, 0.5, 0.375, 0.75, 0.125, 0.75, 0.625, 0.5, 0.875, 0.5, 0.875, 0.75, 0.625, 0.75, 0.375, 0.0, 0.625, 0.0, 0.625, 0.25, 0.375, 0.25, 0.375, 0.25, 0.625, 0.25, 0.625, 0.5, 0.375, 0.5, 0.375, 0.5, 0.625, 0.5, 0.625, 0.75, 0.375, 0.75, 0.375, 0.75, 0.625, 0.75, 0.625, 1.0, 0.375, 1.0, 0.125, 0.5, 0.375, 0.5, 0.375, 0.75, 0.125, 0.75, 0.625, 0.5, 0.875, 0.5, 0.875, 0.75, 0.625, 0.75, 0.375, 0.0, 0.625, 0.0, 0.625, 0.25, 0.375, 0.25, 0.375, 0.25, 0.625, 0.25, 0.625, 0.5, 0.375, 0.5, 0.375, 0.5, 0.625, 0.5, 0.625, 0.75, 0.375, 0.75, 0.375, 0.75, 0.625, 0.75, 0.625, 1.0, 0.375, 1.0, 0.125, 0.5, 0.375, 0.5, 0.375, 0.75, 0.125, 0.75, 0.625, 0.5, 0.875, 0.5, 0.875, 0.75, 0.625, 0.75, 0.375, 0.0, 0.625, 0.0, 0.625, 0.25, 0.375, 0.25, 0.375, 0.25, 0.625, 0.25, 0.625, 0.5, 0.375, 0.5, 0.375, 0.5, 0.625, 0.5, 0.625, 0.75, 0.375, 0.75, 0.375, 0.75, 0.625, 0.75, 0.625, 1.0, 0.375, 1.0, 0.125, 0.5, 0.375, 0.5, 0.375, 0.75, 0.125, 0.75, 0.625, 0.5, 0.875, 0.5, 0.875, 0.75, 0.625, 0.75, 0.375, 0.0, 0.625, 0.0, 0.625, 0.25, 0.375, 0.25, 0.375, 0.25, 0.625, 0.25, 0.625, 0.5, 0.375, 0.5, 0.375, 0.5, 0.625, 0.5, 0.625, 0.75, 0.375, 0.75, 0.375, 0.75, 0.625, 0.75, 0.625, 1.0, 0.375, 1.0, 0.125, 0.5, 0.375, 0.5, 0.375, 0.75, 0.125, 0.75, 0.625, 0.5, 0.875, 0.5, 0.875, 0.75, 0.625, 0.75, 0.375, 0.0, 0.625, 0.0, 0.625, 0.25, 0.375, 0.25, 0.375, 0.25, 0.625, 0.25, 0.625, 0.5, 0.375, 0.5, 0.375, 0.5, 0.625, 0.5, 0.625, 0.75, 0.375, 0.75, 0.375, 0.75, 0.625, 0.75, 0.625, 1.0, 0.375, 1.0, 0.125, 0.5, 0.375, 0.5, 0.375, 0.75, 0.125, 0.75, 0.625, 0.5, 0.875, 0.5, 0.875, 0.75, 0.625, 0.75, 0.375, 0.0, 0.625, 0.0, 0.625, 0.25, 0.375, 0.25, 0.375, 0.25, 0.625, 0.25, 0.625, 0.5, 0.375, 0.5, 0.375, 0.5, 0.625, 0.5, 0.625, 0.75, 0.375, 0.75, 0.375, 0.75, 0.625, 0.75, 0.625, 1.0, 0.375, 1.0, 0.125, 0.5, 0.375, 0.5, 0.375, 0.75, 0.125, 0.75, 0.625, 0.5, 0.875, 0.5, 0.875, 0.75, 0.625, 0.75])
me_cube_001.materials.append(mat_wall_02_002)
me_cube_001.materials.append(mat_wall_02_001)
me_cube_001.update()
me_cube_003 = bpy.data.meshes.new('Cube.003')
me_cube_003.from_pydata([(0.8518, -1.001, 1.677), (-0.8482, -1.001, 1.677), (0.8518, -0.9508, 1.677), (-0.8482, -0.9508, 1.677), (0.8518, -1.001, 1.727), (-0.8482, -1.001, 1.727), (0.8518, -0.9508, 1.727), (-0.8482, -0.9508, 1.727), (0.8518, -1.001, 0.2768), (-0.8482, -1.001, 0.2768), (0.8518, -0.9508, 0.2768), (-0.8482, -0.9508, 0.2768), (0.8518, -1.001, 0.3268), (-0.8482, -1.001, 0.3268), (0.8518, -0.9508, 0.3268), (-0.8482, -0.9508, 0.3268), (0.8797, -0.9642, 0.1742), (0.8045, -0.9642, 0.1742), (0.8797, -0.889, 0.1742), (0.8045, -0.889, 0.1742), (0.8797, -0.9642, 1.829), (0.8045, -0.9642, 1.829), (0.8797, -0.889, 1.829), (0.8045, -0.889, 1.829), (0.6925, -0.9642, 0.1742), (0.6173, -0.9642, 0.1742), (0.6925, -0.889, 0.1742), (0.6173, -0.889, 0.1742), (0.6925, -0.9642, 1.829), (0.6173, -0.9642, 1.829), (0.6925, -0.889, 1.829), (0.6173, -0.889, 1.829), (0.5053, -0.9642, 0.1742), (0.4301, -0.9642, 0.1742), (0.5053, -0.889, 0.1742), (0.4301, -0.889, 0.1742), (0.5053, -0.9642, 1.829), (0.4301, -0.9642, 1.829), (0.5053, -0.889, 1.829), (0.4301, -0.889, 1.829), (0.3181, -0.9642, 0.1742), (0.2429, -0.9642, 0.1742), (0.3181, -0.889, 0.1742), (0.2429, -0.889, 0.1742), (0.3181, -0.9642, 1.829), (0.2429, -0.9642, 1.829), (0.3181, -0.889, 1.829), (0.2429, -0.889, 1.829), (0.1309, -0.9642, 0.1742), (0.05565, -0.9642, 0.1742), (0.1309, -0.889, 0.1742), (0.05565, -0.889, 0.1742), (0.1309, -0.9642, 1.829), (0.05565, -0.9642, 1.829), (0.1309, -0.889, 1.829), (0.05565, -0.889, 1.829), (-0.05635, -0.9642, 0.1742), (-0.1316, -0.9642, 0.1742), (-0.05635, -0.889, 0.1742), (-0.1316, -0.889, 0.1742), (-0.05635, -0.9642, 1.829), (-0.1316, -0.9642, 1.829), (-0.05635, -0.889, 1.829), (-0.1316, -0.889, 1.829), (-0.2436, -0.9642, 0.1742), (-0.3188, -0.9642, 0.1742), (-0.2436, -0.889, 0.1742), (-0.3188, -0.889, 0.1742), (-0.2436, -0.9642, 1.829), (-0.3188, -0.9642, 1.829), (-0.2436, -0.889, 1.829), (-0.3188, -0.889, 1.829), (-0.4308, -0.9642, 0.1742), (-0.506, -0.9642, 0.1742), (-0.4308, -0.889, 0.1742), (-0.506, -0.889, 0.1742), (-0.4308, -0.9642, 1.829), (-0.506, -0.9642, 1.829), (-0.4308, -0.889, 1.829), (-0.506, -0.889, 1.829), (-0.618, -0.9642, 0.1742), (-0.6932, -0.9642, 0.1742), (-0.618, -0.889, 0.1742), (-0.6932, -0.889, 0.1742), (-0.618, -0.9642, 1.829), (-0.6932, -0.9642, 1.829), (-0.618, -0.889, 1.829), (-0.6932, -0.889, 1.829), (-0.8052, -0.9642, 0.1742), (-0.8804, -0.9642, 0.1742), (-0.8052, -0.889, 0.1742), (-0.8804, -0.889, 0.1742), (-0.8052, -0.9642, 1.829), (-0.8804, -0.9642, 1.829), (-0.8052, -0.889, 1.829), (-0.8804, -0.889, 1.829)], [], [(0, 1, 3, 2), (2, 3, 7, 6), (6, 7, 5, 4), (4, 5, 1, 0), (2, 6, 4, 0), (7, 3, 1, 5), (8, 9, 11, 10), (10, 11, 15, 14), (14, 15, 13, 12), (12, 13, 9, 8), (10, 14, 12, 8), (15, 11, 9, 13), (16, 17, 19, 18), (18, 19, 23, 22), (22, 23, 21, 20), (20, 21, 17, 16), (18, 22, 20, 16), (23, 19, 17, 21), (24, 25, 27, 26), (26, 27, 31, 30), (30, 31, 29, 28), (28, 29, 25, 24), (26, 30, 28, 24), (31, 27, 25, 29), (32, 33, 35, 34), (34, 35, 39, 38), (38, 39, 37, 36), (36, 37, 33, 32), (34, 38, 36, 32), (39, 35, 33, 37), (40, 41, 43, 42), (42, 43, 47, 46), (46, 47, 45, 44), (44, 45, 41, 40), (42, 46, 44, 40), (47, 43, 41, 45), (48, 49, 51, 50), (50, 51, 55, 54), (54, 55, 53, 52), (52, 53, 49, 48), (50, 54, 52, 48), (55, 51, 49, 53), (56, 57, 59, 58), (58, 59, 63, 62), (62, 63, 61, 60), (60, 61, 57, 56), (58, 62, 60, 56), (63, 59, 57, 61), (64, 65, 67, 66), (66, 67, 71, 70), (70, 71, 69, 68), (68, 69, 65, 64), (66, 70, 68, 64), (71, 67, 65, 69), (72, 73, 75, 74), (74, 75, 79, 78), (78, 79, 77, 76), (76, 77, 73, 72), (74, 78, 76, 72), (79, 75, 73, 77), (80, 81, 83, 82), (82, 83, 87, 86), (86, 87, 85, 84), (84, 85, 81, 80), (82, 86, 84, 80), (87, 83, 81, 85), (88, 89, 91, 90), (90, 91, 95, 94), (94, 95, 93, 92), (92, 93, 89, 88), (90, 94, 92, 88), (95, 91, 89, 93)])
me_cube_003.polygons.foreach_set('material_index', [0, 0, 0, 0, 0, 0, 0, 0, 0, 0, 0, 0, 1, 1, 1, 1, 1, 1, 1, 1, 1, 1, 1, 1, 1, 1, 1, 1, 1, 1, 1, 1, 1, 1, 1, 1, 1, 1, 1, 1, 1, 1, 1, 1, 1, 1, 1, 1, 1, 1, 1, 1, 1, 1, 1, 1, 1, 1, 1, 1, 1, 1, 1, 1, 1, 1, 1, 1, 1, 1, 1, 1])
_uv = me_cube_003.uv_layers.new(name='UVMap')
_uv.uv.foreach_set('vector', [0.375, 0.0, 0.625, 0.0, 0.625, 0.25, 0.375, 0.25, 0.375, 0.25, 0.625, 0.25, 0.625, 0.5, 0.375, 0.5, 0.375, 0.5, 0.625, 0.5, 0.625, 0.75, 0.375, 0.75, 0.375, 0.75, 0.625, 0.75, 0.625, 1.0, 0.375, 1.0, 0.125, 0.5, 0.375, 0.5, 0.375, 0.75, 0.125, 0.75, 0.625, 0.5, 0.875, 0.5, 0.875, 0.75, 0.625, 0.75, 0.375, 0.0, 0.625, 0.0, 0.625, 0.25, 0.375, 0.25, 0.375, 0.25, 0.625, 0.25, 0.625, 0.5, 0.375, 0.5, 0.375, 0.5, 0.625, 0.5, 0.625, 0.75, 0.375, 0.75, 0.375, 0.75, 0.625, 0.75, 0.625, 1.0, 0.375, 1.0, 0.125, 0.5, 0.375, 0.5, 0.375, 0.75, 0.125, 0.75, 0.625, 0.5, 0.875, 0.5, 0.875, 0.75, 0.625, 0.75, 0.375, 0.0, 0.625, 0.0, 0.625, 0.25, 0.375, 0.25, 0.375, 0.25, 0.625, 0.25, 0.625, 0.5, 0.375, 0.5, 0.375, 0.5, 0.625, 0.5, 0.625, 0.75, 0.375, 0.75, 0.375, 0.75, 0.625, 0.75, 0.625, 1.0, 0.375, 1.0, 0.125, 0.5, 0.375, 0.5, 0.375, 0.75, 0.125, 0.75, 0.625, 0.5, 0.875, 0.5, 0.875, 0.75, 0.625, 0.75, 0.375, 0.0, 0.625, 0.0, 0.625, 0.25, 0.375, 0.25, 0.375, 0.25, 0.625, 0.25, 0.625, 0.5, 0.375, 0.5, 0.375, 0.5, 0.625, 0.5, 0.625, 0.75, 0.375, 0.75, 0.375, 0.75, 0.625, 0.75, 0.625, 1.0, 0.375, 1.0, 0.125, 0.5, 0.375, 0.5, 0.375, 0.75, 0.125, 0.75, 0.625, 0.5, 0.875, 0.5, 0.875, 0.75, 0.625, 0.75, 0.375, 0.0, 0.625, 0.0, 0.625, 0.25, 0.375, 0.25, 0.375, 0.25, 0.625, 0.25, 0.625, 0.5, 0.375, 0.5, 0.375, 0.5, 0.625, 0.5, 0.625, 0.75, 0.375, 0.75, 0.375, 0.75, 0.625, 0.75, 0.625, 1.0, 0.375, 1.0, 0.125, 0.5, 0.375, 0.5, 0.375, 0.75, 0.125, 0.75, 0.625, 0.5, 0.875, 0.5, 0.875, 0.75, 0.625, 0.75, 0.375, 0.0, 0.625, 0.0, 0.625, 0.25, 0.375, 0.25, 0.375, 0.25, 0.625, 0.25, 0.625, 0.5, 0.375, 0.5, 0.375, 0.5, 0.625, 0.5, 0.625, 0.75, 0.375, 0.75, 0.375, 0.75, 0.625, 0.75, 0.625, 1.0, 0.375, 1.0, 0.125, 0.5, 0.375, 0.5, 0.375, 0.75, 0.125, 0.75, 0.625, 0.5, 0.875, 0.5, 0.875, 0.75, 0.625, 0.75, 0.375, 0.0, 0.625, 0.0, 0.625, 0.25, 0.375, 0.25, 0.375, 0.25, 0.625, 0.25, 0.625, 0.5, 0.375, 0.5, 0.375, 0.5, 0.625, 0.5, 0.625, 0.75, 0.375, 0.75, 0.375, 0.75, 0.625, 0.75, 0.625, 1.0, 0.375, 1.0, 0.125, 0.5, 0.375, 0.5, 0.375, 0.75, 0.125, 0.75, 0.625, 0.5, 0.875, 0.5, 0.875, 0.75, 0.625, 0.75, 0.375, 0.0, 0.625, 0.0, 0.625, 0.25, 0.375, 0.25, 0.375, 0.25, 0.625, 0.25, 0.625, 0.5, 0.375, 0.5, 0.375, 0.5, 0.625, 0.5, 0.625, 0.75, 0.375, 0.75, 0.375, 0.75, 0.625, 0.75, 0.625, 1.0, 0.375, 1.0, 0.125, 0.5, 0.375, 0.5, 0.375, 0.75, 0.125, 0.75, 0.625, 0.5, 0.875, 0.5, 0.875, 0.75, 0.625, 0.75, 0.375, 0.0, 0.625, 0.0, 0.625, 0.25, 0.375, 0.25, 0.375, 0.25, 0.625, 0.25, 0.625, 0.5, 0.375, 0.5, 0.375, 0.5, 0.625, 0.5, 0.625, 0.75, 0.375, 0.75, 0.375, 0.75, 0.625, 0.75, 0.625, 1.0, 0.375, 1.0, 0.125, 0.5, 0.375, 0.5, 0.375, 0.75, 0.125, 0.75, 0.625, 0.5, 0.875, 0.5, 0.875, 0.75, 0.625, 0.75, 0.375, 0.0, 0.625, 0.0, 0.625, 0.25, 0.375, 0.25, 0.375, 0.25, 0.625, 0.25, 0.625, 0.5, 0.375, 0.5, 0.375, 0.5, 0.625, 0.5, 0.625, 0.75, 0.375, 0.75, 0.375, 0.75, 0.625, 0.75, 0.625, 1.0, 0.375, 1.0, 0.125, 0.5, 0.375, 0.5, 0.375, 0.75, 0.125, 0.75, 0.625, 0.5, 0.875, 0.5, 0.875, 0.75, 0.625, 0.75, 0.375, 0.0, 0.625, 0.0, 0.625, 0.25, 0.375, 0.25, 0.375, 0.25, 0.625, 0.25, 0.625, 0.5, 0.375, 0.5, 0.375, 0.5, 0.625, 0.5, 0.625, 0.75, 0.375, 0.75, 0.375, 0.75, 0.625, 0.75, 0.625, 1.0, 0.375, 1.0, 0.125, 0.5, 0.375, 0.5, 0.375, 0.75, 0.125, 0.75, 0.625, 0.5, 0.875, 0.5, 0.875, 0.75, 0.625, 0.75, 0.375, 0.0, 0.625, 0.0, 0.625, 0.25, 0.375, 0.25, 0.375, 0.25, 0.625, 0.25, 0.625, 0.5, 0.375, 0.5, 0.375, 0.5, 0.625, 0.5, 0.625, 0.75, 0.375, 0.75, 0.375, 0.75, 0.625, 0.75, 0.625, 1.0, 0.375, 1.0, 0.125, 0.5, 0.375, 0.5, 0.375, 0.75, 0.125, 0.75, 0.625, 0.5, 0.875, 0.5, 0.875, 0.75, 0.625, 0.75])
me_cube_003.materials.append(mat_wall_02_002)
me_cube_003.materials.append(mat_wall_02_001)
me_cube_003.update()

# ---- objects
ob_plane = bpy.data.objects.new('Plane', me_plane)
ob_plane_001 = bpy.data.objects.new('Plane.001', me_plane_001)
ob_plane_002 = bpy.data.objects.new('Plane.002', me_plane_002)
ob_plane_003 = bpy.data.objects.new('Plane.003', me_plane_003)
ob_plane_004 = bpy.data.objects.new('Plane.004', me_plane_004)
ob_cube = bpy.data.objects.new('Cube', me_cube_001)
ob_cube_001 = bpy.data.objects.new('Cube.001', me_cube_003)

# ---- transforms, parenting, visibility, modifiers, constraints
ob_plane.location = (0.0, 0.0, 0.0)
ob_plane_001.location = (0.0, 0.0, 0.0)
ob_plane_002.location = (0.0, 0.0, 0.0)
ob_plane_003.location = (0.0, 0.0, 0.0)
ob_plane_004.location = (0.0, 0.0, 0.0)
ob_cube.location = (0.0, 0.0, 0.0)
ob_cube_001.location = (0.0, 0.0, 0.0)

# ---- collection membership
col_collection.objects.link(ob_plane)
col_collection.objects.link(ob_plane_001)
col_collection.objects.link(ob_plane_002)
col_collection.objects.link(ob_plane_003)
col_collection.objects.link(ob_plane_004)
col_collection.objects.link(ob_cube)
col_collection.objects.link(ob_cube_001)

# ---- scene / render settings (as saved in the file)
scene.frame_start = 1; scene.frame_end = 250; scene.frame_set(1)
scene.render.engine = 'BLENDER_EEVEE_NEXT'
scene.cycles.use_denoising = False
scene.cycles.samples = 128
scene.cycles.sampling_pattern = 'TABULATED_SOBOL'
scene.cycles.use_adaptive_sampling = False
scene.cycles.use_light_tree = False
scene.view_settings.view_transform = 'Filmic'
bpy.context.view_layer.update()

# ---- added for rendering (the .blend has no active camera and no usable light): camera, sun
cam_auto = bpy.data.cameras.new('AutoCamera')
cam_auto.lens = 50.0
cam_auto.sensor_width = 36.0
cam_auto.clip_end = 1000.0
ob_auto_camera = bpy.data.objects.new('AutoCamera', cam_auto)
scene.collection.objects.link(ob_auto_camera)
ob_auto_camera.location = (3.29027, -3.91101, 3.60706)
ob_auto_camera.rotation_euler = (1.09748, -7.21219e-08, 0.694738)
scene.camera = ob_auto_camera
light_auto_sun = bpy.data.lights.new('AutoSun', 'SUN')
light_auto_sun.energy = 3.0
light_auto_sun.angle = 0.0523599
ob_auto_sun = bpy.data.objects.new('AutoSun', light_auto_sun)
scene.collection.objects.link(ob_auto_sun)
ob_auto_sun.rotation_euler = (0.872665, 0.174533, 0.523599)
bpy.context.view_layer.update()
